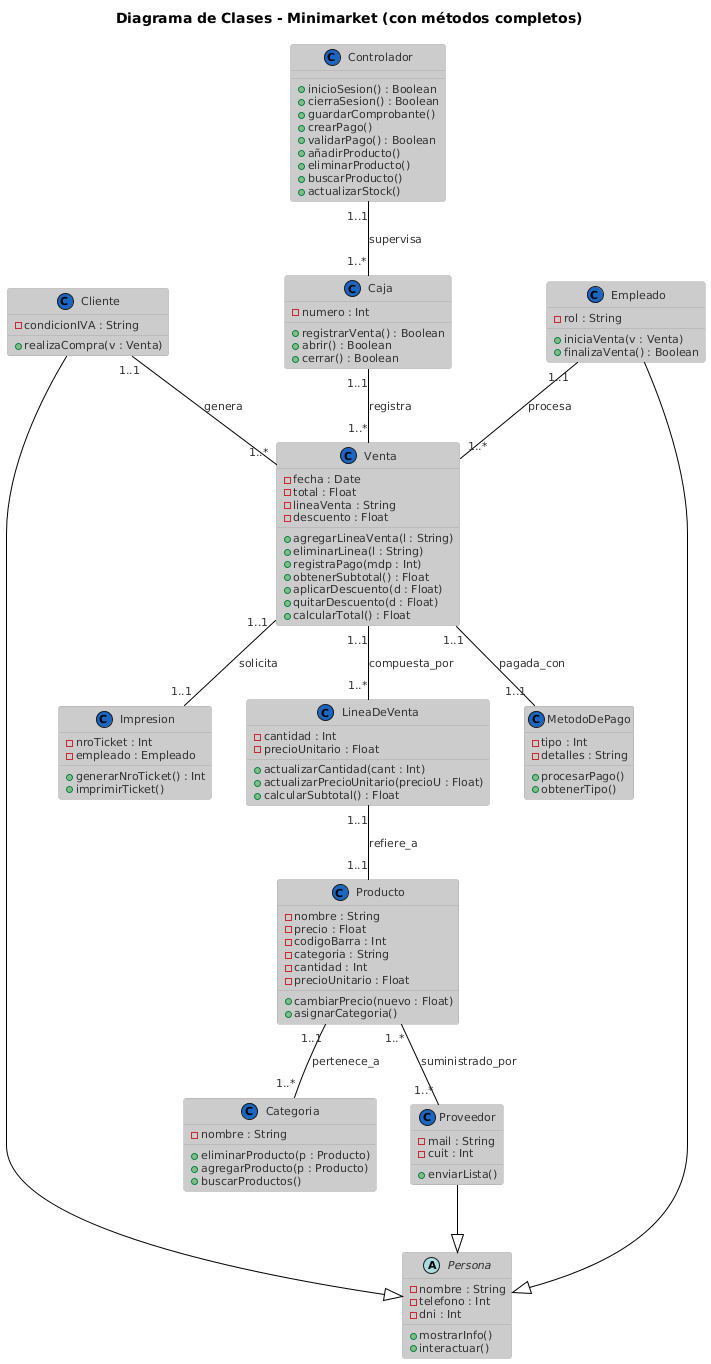

The diagram above was rendered by PlantUML. Its source (embedded in the PNG):
@startuml
!theme reddress-lightblue
title Diagrama de Clases - Minimarket (con métodos completos)

' ==== CLASES ====

class Producto {
  - nombre : String
  - precio : Float
  - codigoBarra : Int
  - categoria : String
  - cantidad : Int
  - precioUnitario : Float
  + cambiarPrecio(nuevo : Float)
  + asignarCategoria()
}

class Categoria {
  - nombre : String
  + eliminarProducto(p : Producto)
  + agregarProducto(p : Producto)
  + buscarProductos()
}

class Cliente {
  - condicionIVA : String
  + realizaCompra(v : Venta)
}

class Venta {
  - fecha : Date
  - total : Float
  - lineaVenta : String
  - descuento : Float
  + agregarLineaVenta(l : String)
  + eliminarLinea(l : String)
  + registraPago(mdp : Int)
  + obtenerSubtotal() : Float
  + aplicarDescuento(d : Float)
  + quitarDescuento(d : Float)
  + calcularTotal() : Float
}

class LineaDeVenta {
  - cantidad : Int
  - precioUnitario : Float
  + actualizarCantidad(cant : Int)
  + actualizarPrecioUnitario(precioU : Float)
  + calcularSubtotal() : Float
}

class Empleado {
  - rol : String
  + iniciaVenta(v : Venta)
  + finalizaVenta() : Boolean
}

class Caja {
  - numero : Int
  + registrarVenta() : Boolean
  + abrir() : Boolean
  + cerrar() : Boolean
}

class MetodoDePago {
  - tipo : Int
  - detalles : String
  + procesarPago()
  + obtenerTipo()
}

class Impresion {
  - nroTicket : Int
  - empleado : Empleado
  + generarNroTicket() : Int 
  + imprimirTicket()
}

class Controlador {
  + inicioSesion() : Boolean
  + cierraSesion() : Boolean
  + guardarComprobante()
  + crearPago()
  + validarPago() : Boolean
  + añadirProducto()
  + eliminarProducto()
  + buscarProducto()
  + actualizarStock()
}

abstract class Persona {
  - nombre : String
  - telefono : Int
  - dni : Int
  + mostrarInfo()
  + interactuar()
}

class Proveedor {
  - mail : String
  - cuit : Int
  + enviarLista()
}

' ==== RELACIONES ====

Producto "1..1" -- "1..*" Categoria : pertenece_a
Venta "1..1" -- "1..*" LineaDeVenta : compuesta_por
LineaDeVenta "1..1" -- "1..1" Producto : refiere_a
Cliente "1..1" -- "1..*" Venta : genera
Empleado "1..1" -- "1..*" Venta : procesa
Caja "1..1" -- "1..*" Venta : registra
Venta "1..1" -- "1..1" Impresion : solicita
Venta "1..1" -- "1..1" MetodoDePago : pagada_con
Controlador "1..1" -- "1..*" Caja : supervisa
Producto "1..*" -- "1..*" Proveedor : suministrado_por

Empleado --|> Persona
Cliente --|> Persona
Proveedor --|> Persona
@enduml